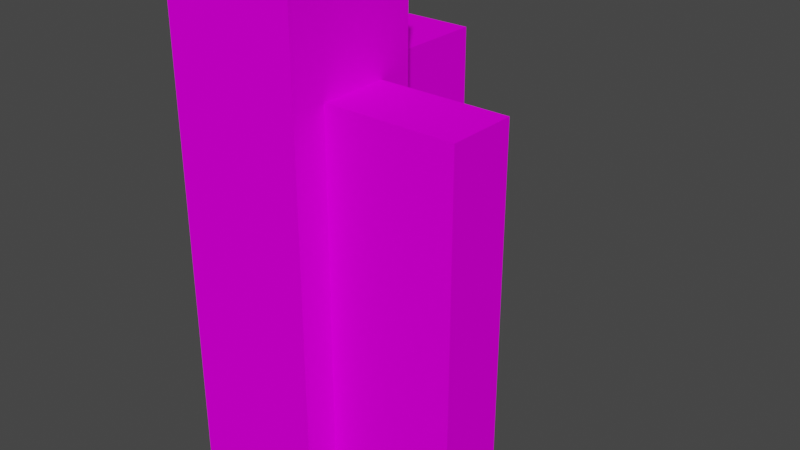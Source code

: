 # Source: fence2.blend  (saved by Blender 2.83.19; exported with 4.5.12 LTS)
import bpy
from mathutils import Matrix  # noqa: F401  (used for matrix-valued properties, if any)

bpy.ops.wm.read_factory_settings(use_empty=True)
scene = bpy.context.scene
scene.name = 'Scene'

# ---- collections
col_collection = bpy.data.collections.new('Collection'); scene.collection.children.link(col_collection)

# ---- images (referenced by path relative to the original .blend; pixels are not part of the script)
import os
ASSET_DIR = os.environ.get("B2B_ASSET_DIR", "")  # directory of the original .blend (textures are referenced by path, not embedded)
HERE = os.path.dirname(os.path.abspath(__file__))  # packed textures are extracted next to this script under _unpacked/

def load_image(name, relpath, width, height, colorspace="sRGB"):
    """Load a texture the original file referenced (path relative to the .blend, or extracted next to this script)."""
    p = next((c for c in (os.path.join(HERE, relpath), os.path.join(ASSET_DIR, relpath)) if relpath and os.path.exists(c)), "")
    if p:
        img = bpy.data.images.load(p, check_existing=True)
        img.name = name
    else:  # same state as the original file: an image datablock whose file is absent (Cycles renders it pink)
        img = bpy.data.images.new(name, width, height)
        img.source = "FILE"
        img.filepath = "//" + (relpath or name)
    img.colorspace_settings.name = colorspace
    return img
img_texture_png = load_image('texture.png', 'texture.png', 1024, 1024, 'sRGB')

# ---- materials (node trees are filled in below, after node groups)
mat_m_75deb572_5792_a0e4_19cb_9cbeab81505f_001 = bpy.data.materials.new('m_75deb572-5792-a0e4-19cb-9cbeab81505f.001')
mat_m_75deb572_5792_a0e4_19cb_9cbeab81505f_001.use_transparent_shadow = False
mat_m_75deb572_5792_a0e4_19cb_9cbeab81505f_001.roughness = 1.0
mat_m_75deb572_5792_a0e4_19cb_9cbeab81505f_001.specular_intensity = 0.0

# ---- material node trees
mat_m_75deb572_5792_a0e4_19cb_9cbeab81505f_001.use_nodes = True; mat_m_75deb572_5792_a0e4_19cb_9cbeab81505f_001.node_tree.nodes.clear()
_N = mat_m_75deb572_5792_a0e4_19cb_9cbeab81505f_001.node_tree.nodes; _L = mat_m_75deb572_5792_a0e4_19cb_9cbeab81505f_001.node_tree.links
n0 = _N.new('ShaderNodeBsdfPrincipled'); n0.name = 'Principled BSDF'; n0.location = (10, 300)
n0.distribution = 'GGX'
n0.subsurface_method = 'BURLEY'
n0.inputs[2].default_value = 1.0
n0.inputs[3].default_value = 1.45
n0.inputs[13].default_value = 0.0
n0.inputs[27].default_value = (0.0, 0.0, 0.0, 1.0)
n0.inputs[28].default_value = 1.0
n1 = _N.new('ShaderNodeOutputMaterial'); n1.name = 'Material Output'; n1.location = (300, 300)
n2 = _N.new('ShaderNodeTexImage'); n2.name = 'Image Texture'; n2.location = (-300, 600)
n2.image = img_texture_png
_L.new(n0.outputs[0], n1.inputs[0])
_L.new(n2.outputs[0], n0.inputs[0])
n1.is_active_output = True

# ---- world
world_world = bpy.data.worlds.new('World'); scene.world = world_world
world_world.use_nodes = True; world_world.node_tree.nodes.clear()
_N = world_world.node_tree.nodes; _L = world_world.node_tree.links
n0 = _N.new('ShaderNodeOutputWorld'); n0.name = 'World Output'; n0.location = (300, 300)
n1 = _N.new('ShaderNodeBackground'); n1.name = 'Background'; n1.location = (10, 300)
n1.inputs[0].default_value = (0.05088, 0.05088, 0.05088, 1.0)
_L.new(n1.outputs[0], n0.inputs[0])
n0.is_active_output = True
world_world.color = (0.05088, 0.05088, 0.05088)
world_world.use_sun_shadow = False
world_world.sun_shadow_jitter_overblur = 0.0

# ---- meshes
me_plane_005 = bpy.data.meshes.new('plane.005')
me_plane_005.from_pydata([(0.675, 0.675, 0.0), (0.675, 0.325, 0.0), (0.325, 0.325, 0.0), (0.325, 0.675, 0.0)], [], [(0, 1, 2, 3)])
me_plane_005.polygons.foreach_set('use_smooth', [True] * 1)
_k = set([(0, 1), (0, 3), (1, 2), (2, 3)])
me_plane_005.attributes.new('sharp_edge', 'BOOLEAN', 'EDGE').data.foreach_set('value', [ (min(e.vertices), max(e.vertices)) in _k for e in me_plane_005.edges])
_uv = me_plane_005.uv_layers.new(name='UVMap')
_uv.uv.foreach_set('vector', [1.0, 1.0, 1.0, 0.0, 0.0, 0.0, 0.0, 1.0])
me_plane_005.materials.append(mat_m_75deb572_5792_a0e4_19cb_9cbeab81505f_001)
me_plane_005.use_remesh_fix_poles = True
me_plane_005.use_remesh_preserve_attributes = False
me_plane_005.use_mirror_vertex_groups = False
me_plane_005.update()
me_plane_005.normals_split_custom_set([tuple(v) for v in zip(*[iter([0.0, 0.0, -1.0, 0.0, 0.0, -1.0, 0.0, 0.0, -1.0, 0.0, 0.0, -1.0])] * 3)])
me_plane_006 = bpy.data.meshes.new('plane.006')
me_plane_006.from_pydata([(0.675, 0.675, 1.25), (0.325, 0.675, 1.25), (0.325, 0.325, 1.25), (0.675, 0.325, 1.25)], [], [(0, 1, 2, 3)])
me_plane_006.polygons.foreach_set('use_smooth', [True] * 1)
_k = set([(0, 1), (0, 3), (1, 2), (2, 3)])
me_plane_006.attributes.new('sharp_edge', 'BOOLEAN', 'EDGE').data.foreach_set('value', [ (min(e.vertices), max(e.vertices)) in _k for e in me_plane_006.edges])
_uv = me_plane_006.uv_layers.new(name='UVMap')
_uv.uv.foreach_set('vector', [0.0, 1.0, 1.0, 1.0, 1.0, 0.0, 0.0, 0.0])
me_plane_006.materials.append(mat_m_75deb572_5792_a0e4_19cb_9cbeab81505f_001)
me_plane_006.use_remesh_fix_poles = True
me_plane_006.use_remesh_preserve_attributes = False
me_plane_006.use_mirror_vertex_groups = False
me_plane_006.update()
me_plane_006.normals_split_custom_set([tuple(v) for v in zip(*[iter([0.0, 0.0, 1.0, 0.0, 0.0, 1.0, 0.0, 0.0, 1.0, 0.0, 0.0, 1.0])] * 3)])
me_plane_007 = bpy.data.meshes.new('plane.007')
me_plane_007.from_pydata([(0.675, 0.675, 0.0), (0.675, 0.675, 1.25), (0.675, 0.325, 1.25), (0.675, 0.325, 0.0)], [], [(0, 1, 2, 3)])
me_plane_007.polygons.foreach_set('use_smooth', [True] * 1)
_k = set([(0, 1), (0, 3), (1, 2), (2, 3)])
me_plane_007.attributes.new('sharp_edge', 'BOOLEAN', 'EDGE').data.foreach_set('value', [ (min(e.vertices), max(e.vertices)) in _k for e in me_plane_007.edges])
_uv = me_plane_007.uv_layers.new(name='UVMap')
_uv.uv.foreach_set('vector', [0.0, 0.0, 0.0, 1.0, 1.0, 1.0, 1.0, 0.0])
me_plane_007.materials.append(mat_m_75deb572_5792_a0e4_19cb_9cbeab81505f_001)
me_plane_007.use_remesh_fix_poles = True
me_plane_007.use_remesh_preserve_attributes = False
me_plane_007.use_mirror_vertex_groups = False
me_plane_007.update()
me_plane_007.normals_split_custom_set([tuple(v) for v in zip(*[iter([1.0, 0.0, 0.0, 1.0, 0.0, 0.0, 1.0, 0.0, 0.0, 1.0, 0.0, 0.0])] * 3)])
me_plane_008 = bpy.data.meshes.new('plane.008')
me_plane_008.from_pydata([(0.325, 0.675, 0.0), (0.325, 0.325, 0.0), (0.325, 0.325, 1.25), (0.325, 0.675, 1.25), (0.0, 0.5875, 0.0), (0.0, 0.4125, 0.0), (0.0, 0.4125, 1.0), (0.0, 0.5875, 1.0), (0.325, 0.5875, 0.0), (0.325, 0.5875, 1.0), (0.325, 0.4125, 0.0), (0.325, 0.4125, 1.0)], [], [(0, 1, 2, 3), (4, 5, 6, 7), (6, 11, 9, 7), (4, 8, 10, 5), (5, 10, 11, 6), (7, 9, 8, 4)])
_k = set([(0, 1), (0, 3), (1, 2), (2, 3), (4, 5), (4, 7), (5, 6), (6, 7), (8, 9), (8, 10), (9, 11), (10, 11)])
me_plane_008.attributes.new('sharp_edge', 'BOOLEAN', 'EDGE').data.foreach_set('value', [ (min(e.vertices), max(e.vertices)) in _k for e in me_plane_008.edges])
_uv = me_plane_008.uv_layers.new(name='UVMap')
_uv.uv.foreach_set('vector', [1.0, 0.0, 0.0, 0.0, 0.0, 1.0, 1.0, 1.0, 1.0, 0.0, 0.0, 0.0, 0.0, 1.0, 1.0, 1.0, 0.0, 1.0, 0.0, 1.0, 1.0, 1.0, 1.0, 1.0, 1.0, 0.0, 1.0, 0.0, 0.0, 0.0, 0.0, 0.0, 0.0, 0.0, 0.0, 0.0, 0.0, 1.0, 0.0, 1.0, 1.0, 1.0, 1.0, 1.0, 1.0, 0.0, 1.0, 0.0])
me_plane_008.materials.append(mat_m_75deb572_5792_a0e4_19cb_9cbeab81505f_001)
me_plane_008.use_remesh_fix_poles = True
me_plane_008.use_remesh_preserve_attributes = False
me_plane_008.use_mirror_vertex_groups = False
me_plane_008.update()
me_plane_008.normals_split_custom_set([tuple(v) for v in zip(*[iter([-1.0, 0.0, 0.0, -1.0, 0.0, 0.0, -1.0, 0.0, 0.0, -1.0, 0.0, 0.0, -1.0, 0.0, 0.0, -1.0, 0.0, 0.0, -1.0, 0.0, 0.0, -1.0, 0.0, 0.0, 0.0, 0.0, 1.0, 0.0, 0.0, 1.0, 0.0, 0.0, 1.0, 0.0, 0.0, 1.0, 0.0, 0.0, -1.0, 0.0, 0.0, -1.0, 0.0, 0.0, -1.0, 0.0, 0.0, -1.0, 0.0, -1.0, -1.375e-07, 0.0, -1.0, -1.375e-07, 0.0, -1.0, -1.375e-07, 0.0, -1.0, -1.375e-07, 0.0, 1.0, 9.17e-08, 0.0, 1.0, 9.17e-08, 0.0, 1.0, 9.17e-08, 0.0, 1.0, 9.17e-08])] * 3)])
me_plane_010 = bpy.data.meshes.new('plane.010')
me_plane_010.from_pydata([(0.675, 0.325, 1.25), (0.325, 0.325, 1.25), (0.325, 0.325, 0.0), (0.675, 0.325, 0.0)], [], [(0, 1, 2, 3)])
me_plane_010.polygons.foreach_set('use_smooth', [True] * 1)
_k = set([(0, 1), (0, 3), (1, 2), (2, 3)])
me_plane_010.attributes.new('sharp_edge', 'BOOLEAN', 'EDGE').data.foreach_set('value', [ (min(e.vertices), max(e.vertices)) in _k for e in me_plane_010.edges])
_uv = me_plane_010.uv_layers.new(name='UVMap')
_uv.uv.foreach_set('vector', [1.0, 1.0, 0.0, 1.0, 0.0, 0.0, 1.0, 0.0])
me_plane_010.materials.append(mat_m_75deb572_5792_a0e4_19cb_9cbeab81505f_001)
me_plane_010.use_remesh_fix_poles = True
me_plane_010.use_remesh_preserve_attributes = False
me_plane_010.use_mirror_vertex_groups = False
me_plane_010.update()
me_plane_010.normals_split_custom_set([tuple(v) for v in zip(*[iter([0.0, -1.0, 0.0, 0.0, -1.0, 0.0, 0.0, -1.0, 0.0, 0.0, -1.0, 0.0])] * 3)])
me_plane_001 = bpy.data.meshes.new('plane.001')
me_plane_001.from_pydata([(0.325, 0.675, 0.0), (0.325, 0.325, 0.0), (0.325, 0.325, 1.25), (0.325, 0.675, 1.25), (0.0, 0.5875, 0.0), (0.0, 0.4125, 0.0), (0.0, 0.4125, 1.0), (0.0, 0.5875, 1.0), (0.325, 0.5875, 0.0), (0.325, 0.5875, 1.0), (0.325, 0.4125, 0.0), (0.325, 0.4125, 1.0)], [], [(0, 1, 2, 3), (4, 5, 6, 7), (6, 11, 9, 7), (4, 8, 10, 5), (5, 10, 11, 6), (7, 9, 8, 4)])
_k = set([(0, 1), (0, 3), (1, 2), (2, 3), (4, 5), (4, 7), (5, 6), (6, 7), (8, 9), (8, 10), (9, 11), (10, 11)])
me_plane_001.attributes.new('sharp_edge', 'BOOLEAN', 'EDGE').data.foreach_set('value', [ (min(e.vertices), max(e.vertices)) in _k for e in me_plane_001.edges])
_uv = me_plane_001.uv_layers.new(name='UVMap')
_uv.uv.foreach_set('vector', [1.0, 0.0, 0.0, 0.0, 0.0, 1.0, 1.0, 1.0, 1.0, 0.0, 0.0, 0.0, 0.0, 1.0, 1.0, 1.0, 0.0, 1.0, 0.0, 1.0, 1.0, 1.0, 1.0, 1.0, 1.0, 0.0, 1.0, 0.0, 0.0, 0.0, 0.0, 0.0, 0.0, 0.0, 0.0, 0.0, 0.0, 1.0, 0.0, 1.0, 1.0, 1.0, 1.0, 1.0, 1.0, 0.0, 1.0, 0.0])
me_plane_001.materials.append(mat_m_75deb572_5792_a0e4_19cb_9cbeab81505f_001)
me_plane_001.use_remesh_fix_poles = True
me_plane_001.use_remesh_preserve_attributes = False
me_plane_001.use_mirror_vertex_groups = False
me_plane_001.update()
me_plane_001.normals_split_custom_set([tuple(v) for v in zip(*[iter([-1.0, 0.0, 0.0, -1.0, 0.0, 0.0, -1.0, 0.0, 0.0, -1.0, 0.0, 0.0, -1.0, 0.0, 0.0, -1.0, 0.0, 0.0, -1.0, 0.0, 0.0, -1.0, 0.0, 0.0, 0.0, 0.0, 1.0, 0.0, 0.0, 1.0, 0.0, 0.0, 1.0, 0.0, 0.0, 1.0, 0.0, 0.0, -1.0, 0.0, 0.0, -1.0, 0.0, 0.0, -1.0, 0.0, 0.0, -1.0, 0.0, -1.0, -1.375e-07, 0.0, -1.0, -1.375e-07, 0.0, -1.0, -1.375e-07, 0.0, -1.0, -1.375e-07, 0.0, 1.0, 9.17e-08, 0.0, 1.0, 9.17e-08, 0.0, 1.0, 9.17e-08, 0.0, 1.0, 9.17e-08])] * 3)])

# ---- objects
ob_plane_005 = bpy.data.objects.new('plane.005', me_plane_005)
ob_plane_006 = bpy.data.objects.new('plane.006', me_plane_006)
ob_plane_007 = bpy.data.objects.new('plane.007', me_plane_007)
ob_plane_008 = bpy.data.objects.new('plane.008', me_plane_008)
ob_plane_010 = bpy.data.objects.new('plane.010', me_plane_010)
ob_plane_001 = bpy.data.objects.new('plane.001', me_plane_001)

# ---- transforms, parenting, visibility, modifiers, constraints
ob_plane_005.location = (0.0, 0.0, 0.0)
ob_plane_005.rotation_euler = (0.0, 0.0, -1.571)
ob_plane_005.lineart.crease_threshold = 0.0
ob_plane_006.location = (0.0, 0.0, 0.0)
ob_plane_006.rotation_euler = (0.0, 0.0, -1.571)
ob_plane_006.lineart.crease_threshold = 0.0
ob_plane_007.location = (0.0, 0.0, 0.0)
ob_plane_007.rotation_euler = (0.0, 0.0, -1.571)
ob_plane_007.lineart.crease_threshold = 0.0
ob_plane_008.location = (0.0, 0.0, 0.0)
ob_plane_008.rotation_euler = (0.0, 0.0, -1.571)
ob_plane_008.lineart.crease_threshold = 0.0
ob_plane_010.location = (0.0, 0.0, 0.0)
ob_plane_010.rotation_euler = (0.0, 0.0, -1.571)
ob_plane_010.lineart.crease_threshold = 0.0
ob_plane_001.location = (1.0, -2.98e-08, 0.0)
ob_plane_001.rotation_euler = (0.0, 0.0, -3.142)
ob_plane_001.lineart.crease_threshold = 0.0

# ---- collection membership
col_collection.objects.link(ob_plane_005)
col_collection.objects.link(ob_plane_006)
col_collection.objects.link(ob_plane_007)
col_collection.objects.link(ob_plane_008)
col_collection.objects.link(ob_plane_010)
col_collection.objects.link(ob_plane_001)

# ---- scene / render settings (as saved in the file)
scene.frame_start = 1; scene.frame_end = 250; scene.frame_set(1)
scene.render.engine = 'BLENDER_EEVEE_NEXT'
scene.cycles.use_denoising = False
scene.cycles.samples = 128
scene.cycles.sampling_pattern = 'TABULATED_SOBOL'
scene.cycles.use_adaptive_sampling = False
scene.cycles.use_light_tree = False
scene.view_settings.view_transform = 'Filmic'
bpy.context.view_layer.update()

# ---- added for rendering (the .blend has no active camera and no usable light): camera, sun
cam_auto = bpy.data.cameras.new('AutoCamera')
cam_auto.lens = 50.0
cam_auto.sensor_width = 36.0
cam_auto.clip_end = 1000.0
ob_auto_camera = bpy.data.objects.new('AutoCamera', cam_auto)
scene.collection.objects.link(ob_auto_camera)
ob_auto_camera.location = (2.11771, -2.08375, 1.78917)
ob_auto_camera.rotation_euler = (1.09748, -7.21219e-08, 0.694738)
scene.camera = ob_auto_camera
light_auto_sun = bpy.data.lights.new('AutoSun', 'SUN')
light_auto_sun.energy = 3.0
light_auto_sun.angle = 0.0523599
ob_auto_sun = bpy.data.objects.new('AutoSun', light_auto_sun)
scene.collection.objects.link(ob_auto_sun)
ob_auto_sun.rotation_euler = (0.872665, 0.174533, 0.523599)
bpy.context.view_layer.update()

